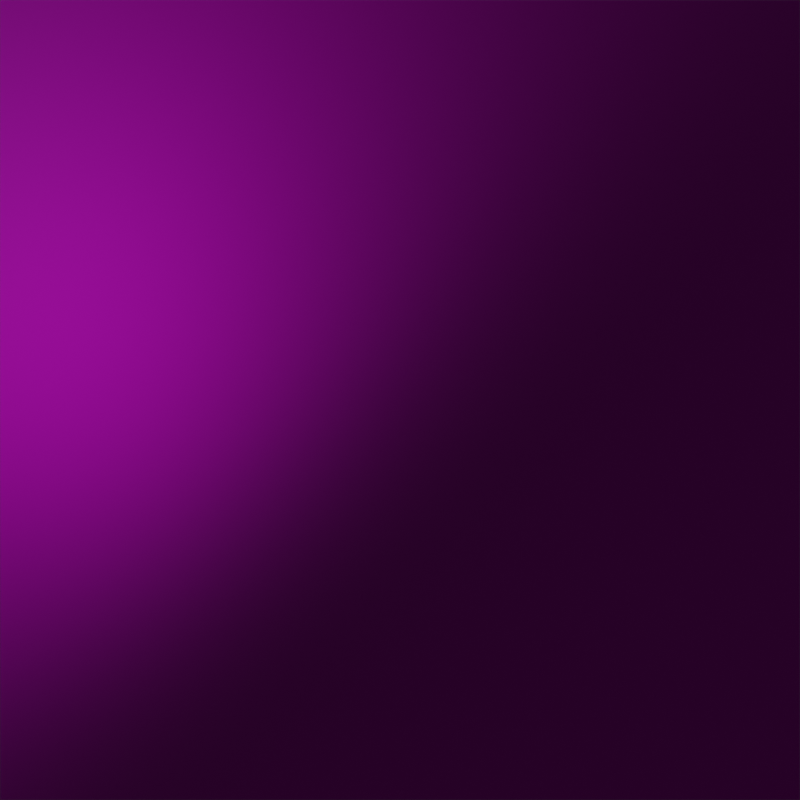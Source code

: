 # Source: template.blend  (saved by Blender 3.2.14; exported with 4.5.12 LTS)
import bpy
from mathutils import Matrix  # noqa: F401  (used for matrix-valued properties, if any)

bpy.ops.wm.read_factory_settings(use_empty=True)
scene = bpy.context.scene
scene.name = 'Scene'

# ---- collections
col_collection = bpy.data.collections.new('Collection'); scene.collection.children.link(col_collection)

# ---- images (referenced by path relative to the original .blend; pixels are not part of the script)
import os
ASSET_DIR = os.environ.get("B2B_ASSET_DIR", "")  # directory of the original .blend (textures are referenced by path, not embedded)
HERE = os.path.dirname(os.path.abspath(__file__))  # packed textures are extracted next to this script under _unpacked/

def load_image(name, relpath, width, height, colorspace="sRGB"):
    """Load a texture the original file referenced (path relative to the .blend, or extracted next to this script)."""
    p = next((c for c in (os.path.join(HERE, relpath), os.path.join(ASSET_DIR, relpath)) if relpath and os.path.exists(c)), "")
    if p:
        img = bpy.data.images.load(p, check_existing=True)
        img.name = name
    else:  # same state as the original file: an image datablock whose file is absent (Cycles renders it pink)
        img = bpy.data.images.new(name, width, height)
        img.source = "FILE"
        img.filepath = "//" + (relpath or name)
    img.colorspace_settings.name = colorspace
    return img
img_img = load_image('img', '1.png', 1024, 1024, 'sRGB')
img_depth = load_image('depth', 'depth.png', 1024, 1024, 'Non-Color')
img_norm = load_image('norm', 'norm.png', 1024, 1024, 'Non-Color')

# ---- materials (node trees are filled in below, after node groups)
mat_fg = bpy.data.materials.new('fg')
mat_fg.displacement_method = 'DISPLACEMENT'
mat_bg = bpy.data.materials.new('bg')
mat_bg.displacement_method = 'DISPLACEMENT'

# ---- material node trees
mat_fg.use_nodes = True; mat_fg.node_tree.nodes.clear()
_N = mat_fg.node_tree.nodes; _L = mat_fg.node_tree.links
n0 = _N.new('ShaderNodeTexImage'); n0.name = 'Image Texture'; n0.location = (-566, 236)
n0.image = img_img
n1 = _N.new('ShaderNodeNormalMap'); n1.name = 'Normal Map'; n1.location = (-521, -243)
n2 = _N.new('ShaderNodeDisplacement'); n2.name = 'Displacement'; n2.location = (876, -90)
n2.inputs[2].default_value = 0.2
n3 = _N.new('ShaderNodeOutputMaterial'); n3.name = 'Material Output'; n3.location = (1031, 274)
n4 = _N.new('ShaderNodeBsdfPrincipled'); n4.name = 'Principled BSDF'; n4.location = (10, 300)
n4.distribution = 'GGX'
n4.subsurface_method = 'RANDOM_WALK_SKIN'
n4.inputs[2].default_value = 0.6773
n4.inputs[3].default_value = 1.45
n4.inputs[27].default_value = (0.0, 0.0, 0.0, 1.0)
n4.inputs[28].default_value = 1.0
n5 = _N.new('ShaderNodeMixShader'); n5.name = 'Mix Shader'; n5.location = (521, 103)
n6 = _N.new('ShaderNodeBsdfTransparent'); n6.name = 'Transparent BSDF'; n6.location = (311, -246)
n7 = _N.new('ShaderNodeTexImage'); n7.name = 'Image Texture.002'; n7.location = (592, -187)
n7.image = img_depth
n8 = _N.new('ShaderNodeTexImage'); n8.name = 'Image Texture.001'; n8.location = (-874, -196)
n8.image = img_norm
n9 = _N.new('ShaderNodeInvert'); n9.name = 'Invert'; n9.location = (-297, -86)
_L.new(n0.outputs[0], n4.inputs[0])
_L.new(n8.outputs[0], n1.inputs[1])
_L.new(n1.outputs[0], n4.inputs[5])
_L.new(n7.outputs[0], n2.inputs[0])
_L.new(n2.outputs[0], n3.inputs[2])
_L.new(n4.outputs[0], n5.inputs[1])
_L.new(n6.outputs[0], n5.inputs[2])
_L.new(n8.outputs[1], n9.inputs[1])
_L.new(n5.outputs[0], n3.inputs[0])
_L.new(n9.outputs[0], n5.inputs[0])
n3.is_active_output = True
mat_bg.use_nodes = True; mat_bg.node_tree.nodes.clear()
_N = mat_bg.node_tree.nodes; _L = mat_bg.node_tree.links
n0 = _N.new('ShaderNodeNormalMap'); n0.name = 'Normal Map'; n0.location = (-521, -243)
n1 = _N.new('ShaderNodeOutputMaterial'); n1.name = 'Material Output'; n1.location = (1031, 274)
n2 = _N.new('ShaderNodeBsdfPrincipled'); n2.name = 'Principled BSDF'; n2.location = (10, 300)
n2.distribution = 'GGX'
n2.subsurface_method = 'RANDOM_WALK_SKIN'
n2.inputs[2].default_value = 0.6773
n2.inputs[3].default_value = 1.45
n2.inputs[27].default_value = (0.0, 0.0, 0.0, 1.0)
n2.inputs[28].default_value = 1.0
n3 = _N.new('ShaderNodeBsdfTransparent'); n3.name = 'Transparent BSDF'; n3.location = (113, -391)
n4 = _N.new('ShaderNodeMixShader'); n4.name = 'Mix Shader'; n4.location = (425, 96)
n5 = _N.new('ShaderNodeTexImage'); n5.name = 'Image Texture.001'; n5.location = (-874, -196)
n5.image = img_norm
n6 = _N.new('ShaderNodeTexImage'); n6.name = 'Image Texture'; n6.location = (-566, 236)
n6.image = img_img
_L.new(n6.outputs[0], n2.inputs[0])
_L.new(n5.outputs[0], n0.inputs[1])
_L.new(n0.outputs[0], n2.inputs[5])
_L.new(n2.outputs[0], n4.inputs[1])
_L.new(n3.outputs[0], n4.inputs[2])
_L.new(n4.outputs[0], n1.inputs[0])
_L.new(n5.outputs[1], n4.inputs[0])
n1.is_active_output = True

# ---- world
world_world = bpy.data.worlds.new('World'); scene.world = world_world
world_world.use_nodes = True; world_world.node_tree.nodes.clear()
_N = world_world.node_tree.nodes; _L = world_world.node_tree.links
n0 = _N.new('ShaderNodeOutputWorld'); n0.name = 'World Output'; n0.location = (300, 300)
n1 = _N.new('ShaderNodeBackground'); n1.name = 'Background'; n1.location = (10, 300)
n1.inputs[0].default_value = (0.0291, 0.0291, 0.0291, 1.0)
_L.new(n1.outputs[0], n0.inputs[0])
n0.is_active_output = True
world_world.color = (0.05088, 0.05088, 0.05088)
world_world.use_sun_shadow = False
world_world.sun_shadow_jitter_overblur = 0.0

# ---- cameras
cam_camera_001 = bpy.data.cameras.new('Camera.001')
cam_camera_001.type = 'ORTHO'
cam_camera_001.ortho_scale = 2.0

# ---- lights
light_point = bpy.data.lights.new('Point', 'POINT')
light_point.transmission_factor = 0.0
light_point.energy = 11.2
light_point.shadow_soft_size = 0.25
light_point.shadow_maximum_resolution = 0.006
light_point.use_absolute_resolution = True
light_point_001 = bpy.data.lights.new('Point.001', 'POINT')
light_point_001.transmission_factor = 0.0
light_point_001.energy = 90.9
light_point_001.shadow_soft_size = 0.25
light_point_001.shadow_maximum_resolution = 0.006
light_point_001.use_absolute_resolution = True

# ---- meshes
me_plane = bpy.data.meshes.new('Plane')
me_plane.from_pydata([(-1.0, -1.0, 0.0), (1.0, -1.0, 0.0), (-1.0, 1.0, 0.0), (1.0, 1.0, 0.0)], [], [(0, 1, 3, 2)])
me_plane.polygons.foreach_set('use_smooth', [True] * 1)
_uv = me_plane.uv_layers.new(name='UVMap')
_uv.uv.foreach_set('vector', [0.0, 0.0, 1.0, 0.0, 1.0, 1.0, 0.0, 1.0])
me_plane.materials.append(mat_fg)
me_plane.update()
me_plane_001 = bpy.data.meshes.new('Plane.001')
me_plane_001.from_pydata([(-1.0, -1.0, 0.0), (1.0, -1.0, 0.0), (-1.0, 1.0, 0.0), (1.0, 1.0, 0.0)], [], [(0, 1, 3, 2)])
me_plane_001.polygons.foreach_set('use_smooth', [True] * 1)
_uv = me_plane_001.uv_layers.new(name='UVMap')
_uv.uv.foreach_set('vector', [0.0, 0.0, 1.0, 0.0, 1.0, 1.0, 0.0, 1.0])
me_plane_001.materials.append(mat_bg)
me_plane_001.update()

# ---- objects
ob_plane = bpy.data.objects.new('Plane', me_plane)
ob_camera = bpy.data.objects.new('Camera', cam_camera_001)
ob_lamp1 = bpy.data.objects.new('lamp1', light_point)
ob_plane_001 = bpy.data.objects.new('Plane.001', me_plane_001)
ob_lamp2 = bpy.data.objects.new('lamp2', light_point_001)

# ---- transforms, parenting, visibility, modifiers, constraints
ob_plane.location = (0.0, 0.0, 0.0)
_m = ob_plane.modifiers.new('Subdivision', 'SUBSURF')
_m.subdivision_type = 'SIMPLE'
_m.levels = 6
_m.render_levels = 6
_m = ob_plane.modifiers.new('Subdivision.001', 'SUBSURF')
_m.subdivision_type = 'SIMPLE'
_m.levels = 2
ob_camera.location = (0.0, 0.0, 2.783)
ob_lamp1.location = (-0.6871, 0.004196, 0.7921)
ob_plane_001.location = (0.0, 0.0, -1.195)
ob_lamp2.location = (-0.03017, 0.1907, -0.2928)

# ---- collection membership
col_collection.objects.link(ob_plane)
col_collection.objects.link(ob_camera)
col_collection.objects.link(ob_lamp1)
col_collection.objects.link(ob_plane_001)
col_collection.objects.link(ob_lamp2)

# ---- scene / render settings (as saved in the file)
scene.camera = ob_camera
scene.frame_start = 1; scene.frame_end = 250; scene.frame_set(1)
scene.render.engine = 'CYCLES'
scene.render.resolution_x = 512
scene.render.resolution_y = 512
scene.cycles.samples = 1024
scene.cycles.time_limit = 7.5
scene.cycles.sampling_pattern = 'TABULATED_SOBOL'
scene.cycles.use_light_tree = False
scene.view_settings.view_transform = 'Filmic'
bpy.context.view_layer.update()
